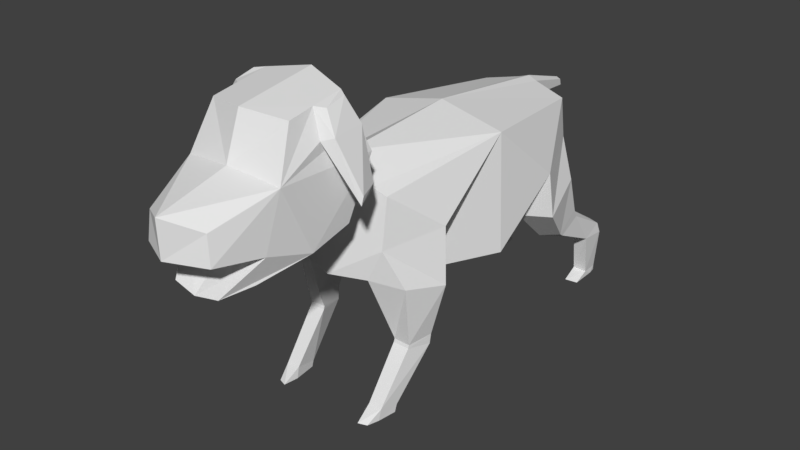 # Source: Popcorn.blend  (saved by Blender 2.77.0; exported with 4.5.12 LTS)
import bpy
from mathutils import Matrix  # noqa: F401  (used for matrix-valued properties, if any)

bpy.ops.wm.read_factory_settings(use_empty=True)
scene = bpy.context.scene
scene.name = 'Scene'

# ---- collections
col_collection_1 = bpy.data.collections.new('Collection 1'); scene.collection.children.link(col_collection_1)

# ---- world
world_world = bpy.data.worlds.new('World'); scene.world = world_world
world_world.color = (0.05088, 0.05088, 0.05088)
world_world.use_sun_shadow = False
world_world.sun_shadow_jitter_overblur = 0.0
world_world.cycles.sampling_method = 'MANUAL'

# ---- meshes
me_cube_001 = bpy.data.meshes.new('Cube.001')
me_cube_001.from_pydata([(0.1683, -0.1985, 0.3975), (0.1159, -0.3342, 0.3771), (0.1059, -0.175, 0.2677), (0.1827, 0.1632, 0.391), (0.08433, -0.3419, 0.3032), (0.1144, -0.3166, 0.4896), (0.0604, 0.348, 0.331), (0.1077, 0.3171, 0.508), (0.101, -0.2788, 0.1424), (0.115, 0.3222, 0.4126), (0.1179, 0.1436, 0.2741), (0.158, 0.0, 0.5358), (0.1701, 0.0, 0.2557), (0.1508, -0.3041, 0.288), (0.1812, -0.2111, 0.2705), (0.02459, 0.3321, 0.5263), (0.01179, 0.4606, 0.4926), (0.154, 0.3067, 0.3175), (0.1896, 0.1761, 0.2787), (0.02148, 0.339, 0.4888), (0.01044, 0.4665, 0.4766), (0.07978, -0.3216, 0.5025), (0.05813, -0.4182, 0.5563), (0.1261, -0.2051, 0.1493), (0.1397, -0.2789, 0.1406), (0.1518, -0.2201, 0.1458), (0.1008, -0.2814, 0.1345), (0.1395, -0.2814, 0.1328), (0.1508, -0.223, 0.1229), (0.1247, -0.2083, 0.1198), (0.1031, -0.3644, 0.0251), (0.1358, -0.3644, 0.02377), (0.14, -0.319, 0.01371), (0.1111, -0.3101, 0.01121), (0.1021, -0.3706, -0.0009348), (0.1347, -0.3707, -0.002277), (0.1394, -0.3242, -0.003852), (0.1107, -0.3148, -0.002676), (0.1071, -0.4065, -0.00101), (0.1272, -0.3987, -0.001959), (0.1144, 0.245, 0.1805), (0.11, 0.3537, 0.2375), (0.1647, 0.2581, 0.1938), (0.1509, 0.3396, 0.224), (0.1121, 0.368, 0.2075), (0.149, 0.3529, 0.2008), (0.1623, 0.2722, 0.1844), (0.1146, 0.2615, 0.1734), (0.1222, 0.4675, 0.1426), (0.1454, 0.4683, 0.1361), (0.1518, 0.4061, 0.1179), (0.1181, 0.4044, 0.1115), (0.1448, 0.4549, -0.002717), (0.1106, 0.4542, -0.001691), (0.1487, 0.4771, 0.1093), (0.1192, 0.4765, 0.1051), (0.1114, 0.4273, 0.01359), (0.1455, 0.4279, 0.01263), (0.1412, 0.4747, 0.009261), (0.1142, 0.4742, 0.01153), (0.1406, 0.476, -0.00349), (0.1136, 0.4756, -0.001173), (0.1454, 0.3895, -0.003857), (0.1146, 0.3835, -0.00283), (0.1223, -0.4348, 0.4813), (0.1212, -0.5305, 0.4577), (0.1165, -0.5983, 0.6102), (0.09567, -0.5503, 0.7135), (0.1282, -0.3746, 0.6093), (0.09483, -0.4178, 0.734), (0.08194, -0.7359, 0.4983), (0.07425, -0.7316, 0.5623), (0.1148, -0.3975, 0.6692), (0.09528, -0.4911, 0.7231), (0.1175, -0.4987, 0.6647), (0.1151, -0.431, 0.7313), (0.1155, -0.4771, 0.7204), (0.1392, -0.4129, 0.6775), (0.1418, -0.4859, 0.6729), (0.1874, -0.4714, 0.5502), (0.1602, -0.4089, 0.5571), (0.1867, -0.4647, 0.567), (0.1694, -0.4178, 0.5717), (0.1061, -0.6313, 0.4861), (0.08317, -0.6389, 0.4248), (0.05733, -0.7056, 0.4139), (-0.1683, -0.1985, 0.3975), (-0.1159, -0.3342, 0.3771), (-0.1059, -0.175, 0.2677), (-0.1827, 0.1632, 0.391), (-0.08433, -0.3419, 0.3032), (-0.1144, -0.3166, 0.4896), (-0.0604, 0.348, 0.331), (-0.1077, 0.3171, 0.508), (0.0, 0.3386, 0.5333), (0.0, 0.3599, 0.3209), (-0.101, -0.2788, 0.1424), (0.0, -0.3708, 0.3012), (-0.115, 0.3222, 0.4126), (-0.1179, 0.1436, 0.2741), (-0.158, 0.0, 0.5358), (-0.1701, 0.0, 0.2557), (0.0, 0.0, 0.5718), (0.0, 0.0, 0.2351), (-0.1508, -0.3041, 0.288), (-0.1812, -0.2111, 0.2705), (-0.02459, 0.3321, 0.5263), (-0.01179, 0.4606, 0.4926), (-0.154, 0.3067, 0.3175), (0.0, 0.3473, 0.4846), (-0.1896, 0.1761, 0.2787), (-0.02148, 0.339, 0.4888), (-0.01044, 0.4665, 0.4766), (0.0, 0.4705, 0.4752), (0.0, 0.463, 0.496), (0.0, -0.2983, 0.5495), (0.0, -0.351, 0.435), (-0.07978, -0.3216, 0.5025), (-0.05813, -0.4182, 0.5563), (0.0, -0.4389, 0.5651), (0.0, -0.3843, 0.5938), (0.0, -0.4434, 0.486), (-0.1261, -0.2051, 0.1493), (-0.1397, -0.2789, 0.1406), (-0.1518, -0.2201, 0.1458), (-0.1008, -0.2814, 0.1345), (-0.1395, -0.2814, 0.1328), (-0.1508, -0.223, 0.1229), (-0.1247, -0.2083, 0.1198), (-0.1031, -0.3644, 0.0251), (-0.1358, -0.3644, 0.02377), (-0.14, -0.319, 0.01371), (-0.1111, -0.3101, 0.01121), (-0.1021, -0.3706, -0.0009348), (-0.1347, -0.3707, -0.002277), (-0.1394, -0.3242, -0.003852), (-0.1107, -0.3148, -0.002676), (-0.1071, -0.4065, -0.00101), (-0.1272, -0.3987, -0.001959), (-0.1144, 0.245, 0.1805), (-0.11, 0.3537, 0.2375), (-0.1647, 0.2581, 0.1938), (-0.1509, 0.3396, 0.224), (-0.1121, 0.368, 0.2075), (-0.149, 0.3529, 0.2008), (-0.1623, 0.2722, 0.1844), (-0.1146, 0.2615, 0.1734), (-0.1222, 0.4675, 0.1426), (-0.1454, 0.4683, 0.1361), (-0.1518, 0.4061, 0.1179), (-0.1181, 0.4044, 0.1115), (-0.1448, 0.4549, -0.002717), (-0.1106, 0.4542, -0.001691), (-0.1487, 0.4771, 0.1093), (-0.1192, 0.4765, 0.1051), (-0.1114, 0.4273, 0.01359), (-0.1455, 0.4279, 0.01263), (-0.1412, 0.4747, 0.009261), (-0.1142, 0.4742, 0.01153), (-0.1406, 0.476, -0.00349), (-0.1136, 0.4756, -0.001173), (-0.1454, 0.3895, -0.003857), (-0.1146, 0.3835, -0.00283), (0.0, -0.3708, 0.4675), (0.0, -0.5343, 0.4439), (-0.1223, -0.4348, 0.4813), (-0.1212, -0.5305, 0.4577), (-0.1165, -0.5983, 0.6102), (-0.09567, -0.5503, 0.7135), (-0.1282, -0.3746, 0.6093), (-0.09483, -0.4178, 0.734), (0.0, -0.3936, 0.7518), (0.0, -0.3408, 0.6133), (0.0, -0.5771, 0.7246), (0.0, -0.6144, 0.6255), (-0.08194, -0.7359, 0.4983), (-0.07425, -0.7316, 0.5623), (0.0, -0.7777, 0.5862), (0.0, -0.7752, 0.5016), (-0.1148, -0.3975, 0.6692), (-0.09528, -0.4911, 0.7231), (-0.1175, -0.4987, 0.6647), (-0.1151, -0.431, 0.7313), (-0.1155, -0.4771, 0.7204), (-0.1392, -0.4129, 0.6775), (-0.1418, -0.4859, 0.6729), (-0.1874, -0.4714, 0.5502), (-0.1602, -0.4089, 0.5571), (-0.1867, -0.4647, 0.567), (-0.1694, -0.4178, 0.5717), (0.0, -0.6328, 0.4687), (-0.1061, -0.6313, 0.4861), (0.0, -0.6446, 0.4124), (-0.08317, -0.6389, 0.4248), (-0.05733, -0.7056, 0.4139), (0.0, -0.7114, 0.4051)], [], [(114, 16, 20, 113), (15, 19, 20, 16), (11, 0, 2, 12), (6, 9, 17), (103, 95, 6, 10, 12), (14, 0, 1, 13), (11, 7, 15, 94, 102), (1, 4, 13), (5, 21, 116, 97, 4, 1), (9, 3, 18, 17), (109, 19, 6, 95), (5, 11, 102, 115, 21), (2, 0, 14), (97, 103, 12, 2, 4), (7, 11, 3, 9), (6, 17, 43, 41), (3, 10, 18), (13, 4, 8, 24), (22, 120, 119), (94, 15, 16, 114), (19, 109, 113, 20), (21, 115, 120, 22), (116, 21, 22, 121), (121, 22, 119), (14, 13, 24, 25), (23, 25, 28, 29), (2, 14, 25, 23), (4, 2, 23, 8), (26, 29, 33, 30), (24, 8, 26, 27), (25, 24, 27, 28), (8, 23, 29, 26), (31, 30, 38, 39), (27, 26, 30, 31), (29, 28, 32, 33), (28, 27, 31, 32), (34, 37, 36, 35), (33, 32, 36, 37), (32, 31, 35, 36), (30, 33, 37, 34), (43, 42, 46, 45), (30, 34, 38), (34, 35, 39, 38), (35, 31, 39), (10, 6, 41, 40), (18, 10, 40, 42), (17, 18, 42, 43), (45, 46, 50, 49), (41, 43, 45, 44), (42, 40, 47, 46), (40, 41, 44, 47), (51, 48, 55), (44, 45, 49, 48), (47, 44, 48, 51), (46, 47, 51, 50), (56, 59, 61, 53), (55, 54, 58, 59), (49, 50, 54), (59, 58, 60, 61), (51, 55, 59, 56), (50, 51, 56, 57), (54, 50, 57, 58), (48, 49, 54, 55), (58, 57, 52, 60), (56, 53, 63), (61, 60, 52, 53), (72, 74, 66, 68), (52, 57, 62), (53, 52, 62, 63), (57, 56, 63, 62), (0, 11, 5, 1), (3, 11, 12, 10), (171, 69, 72, 68, 172), (69, 73, 76, 75), (71, 177, 178, 70), (172, 68, 64, 163), (68, 66, 65, 64), (67, 73, 69, 171, 173), (66, 174, 177, 71), (67, 173, 174, 66), (164, 163, 64, 65), (75, 76, 78, 77), (65, 66, 71, 70, 83), (83, 190, 195, 85), (78, 74, 79, 81), (72, 69, 75, 77), (73, 74, 78, 76), (79, 80, 82, 81), (77, 78, 81, 82), (74, 72, 80, 79), (72, 77, 82, 80), (190, 83, 70, 178), (192, 84, 85, 195), (65, 83, 85, 84), (164, 65, 84, 192), (114, 113, 112, 107), (106, 107, 112, 111), (100, 101, 88, 86), (92, 108, 98), (103, 101, 99, 92, 95), (105, 104, 87, 86), (100, 102, 94, 106, 93), (87, 104, 90), (91, 87, 90, 97, 116, 117), (98, 108, 110, 89), (109, 95, 92, 111), (91, 117, 115, 102, 100), (88, 105, 86), (97, 90, 88, 101, 103), (93, 98, 89, 100), (92, 140, 142, 108), (89, 110, 99), (104, 123, 96, 90), (118, 119, 120), (94, 114, 107, 106), (111, 112, 113, 109), (117, 118, 120, 115), (116, 121, 118, 117), (121, 119, 118), (105, 124, 123, 104), (122, 128, 127, 124), (88, 122, 124, 105), (90, 96, 122, 88), (125, 129, 132, 128), (123, 126, 125, 96), (124, 127, 126, 123), (96, 125, 128, 122), (130, 138, 137, 129), (126, 130, 129, 125), (128, 132, 131, 127), (127, 131, 130, 126), (133, 134, 135, 136), (132, 136, 135, 131), (131, 135, 134, 130), (129, 133, 136, 132), (142, 144, 145, 141), (129, 137, 133), (133, 137, 138, 134), (134, 138, 130), (99, 139, 140, 92), (110, 141, 139, 99), (108, 142, 141, 110), (144, 148, 149, 145), (140, 143, 144, 142), (141, 145, 146, 139), (139, 146, 143, 140), (150, 154, 147), (143, 147, 148, 144), (146, 150, 147, 143), (145, 149, 150, 146), (155, 152, 160, 158), (154, 158, 157, 153), (148, 153, 149), (158, 160, 159, 157), (150, 155, 158, 154), (149, 156, 155, 150), (153, 157, 156, 149), (147, 154, 153, 148), (157, 159, 151, 156), (155, 162, 152), (160, 152, 151, 159), (179, 169, 167, 181), (151, 161, 156), (152, 162, 161, 151), (156, 161, 162, 155), (86, 87, 91, 100), (89, 99, 101, 100), (171, 172, 169, 179, 170), (170, 182, 183, 180), (176, 175, 178, 177), (172, 163, 165, 169), (169, 165, 166, 167), (168, 173, 171, 170, 180), (167, 176, 177, 174), (168, 167, 174, 173), (164, 166, 165, 163), (182, 184, 185, 183), (166, 191, 175, 176, 167), (191, 194, 195, 190), (185, 188, 186, 181), (179, 184, 182, 170), (180, 183, 185, 181), (186, 188, 189, 187), (184, 189, 188, 185), (181, 186, 187, 179), (179, 187, 189, 184), (190, 178, 175, 191), (192, 195, 194, 193), (166, 193, 194, 191), (164, 192, 193, 166), (66, 74, 73, 67), (181, 167, 168, 180), (111, 98, 93, 106), (98, 111, 92), (6, 19, 9), (9, 19, 15, 7)])
_uv = me_cube_001.uv_layers.new(name='UVMap')
_uv.uv.foreach_set('vector', [0.06691, 0.6152, 0.07666, 0.5906, 0.0613, 0.5703, 0.03472, 0.567, 0.1446, 0.5488, 0.1115, 0.5117, 0.0613, 0.5703, 0.07666, 0.5906, 0.3404, 0.4269, 0.385, 0.2921, 0.3758, 0.2748, 0.2766, 0.2975, 0.7846, 0.904, 0.8256, 0.9678, 0.8424, 0.904, 0.2247, 0.2004, 0.06534, 0.3914, 0.1475, 0.3997, 0.2036, 0.365, 0.2766, 0.2975, 0.9082, 0.1152, 0.9309, 0.05503, 0.8282, 0.05503, 0.8452, 0.1152, 0.3404, 0.4269, 0.1764, 0.4833, 0.1446, 0.5488, 0.1685, 0.5734, 0.3957, 0.5347, 0.8282, 0.05503, 0.7952, 0.1152, 0.8452, 0.1152, 0.4857, 0.3211, 0.5264, 0.3218, 0.5323, 0.2536, 0.4653, 0.1785, 0.4272, 0.2486, 0.4336, 0.2616, 0.8256, 0.9678, 0.9277, 0.9678, 0.9239, 0.904, 0.8424, 0.904, 0.07033, 0.498, 0.1115, 0.5117, 0.1475, 0.3997, 0.06534, 0.3914, 0.4857, 0.3211, 0.3404, 0.4269, 0.3957, 0.5347, 0.549, 0.375, 0.5264, 0.3218, 0.9675, 0.1152, 0.9309, 0.05503, 0.9082, 0.1152, 0.4653, 0.1785, 0.2247, 0.2004, 0.2766, 0.2975, 0.3758, 0.2748, 0.4272, 0.2486, 0.1764, 0.4833, 0.3404, 0.4269, 0.215, 0.3857, 0.1612, 0.4177, 0.7846, 0.904, 0.8424, 0.904, 0.834, 0.8199, 0.7908, 0.8199, 0.9277, 0.9678, 0.9689, 0.904, 0.9239, 0.904, 0.8452, 0.1152, 0.7952, 0.1152, 0.8036, 0.2487, 0.8449, 0.2487, 0.5926, 0.3265, 0.6239, 0.3758, 0.6392, 0.322, 0.1685, 0.5734, 0.1446, 0.5488, 0.07666, 0.5906, 0.06691, 0.6152, 0.1115, 0.5117, 0.07033, 0.498, 0.03472, 0.567, 0.0613, 0.5703, 0.5264, 0.3218, 0.549, 0.375, 0.6239, 0.3758, 0.5926, 0.3265, 0.5323, 0.2536, 0.5264, 0.3218, 0.5926, 0.3265, 0.612, 0.2569, 0.612, 0.2569, 0.5926, 0.3265, 0.6392, 0.322, 0.9082, 0.1152, 0.8452, 0.1152, 0.8449, 0.2487, 0.9037, 0.2487, 0.9288, 0.2487, 0.9037, 0.2487, 0.9038, 0.2767, 0.9286, 0.2767, 0.9675, 0.1152, 0.9082, 0.1152, 0.9037, 0.2487, 0.9288, 0.2487, 0.7952, 0.1152, 0.6977, 0.1152, 0.7271, 0.2487, 0.8036, 0.2487, 0.804, 0.2767, 0.7262, 0.2767, 0.7472, 0.3834, 0.8024, 0.4089, 0.8449, 0.2487, 0.8036, 0.2487, 0.804, 0.2767, 0.8448, 0.2767, 0.9037, 0.2487, 0.8449, 0.2487, 0.8448, 0.2767, 0.9038, 0.2767, 0.8036, 0.2487, 0.7271, 0.2487, 0.7262, 0.2767, 0.804, 0.2767, 0.8392, 0.4096, 0.8024, 0.4089, 0.8115, 0.4762, 0.828, 0.4707, 0.8448, 0.2767, 0.804, 0.2767, 0.8024, 0.4089, 0.8392, 0.4096, 0.9286, 0.2767, 0.9038, 0.2767, 0.8882, 0.3903, 0.9223, 0.3896, 0.9038, 0.2767, 0.8448, 0.2767, 0.8392, 0.4096, 0.8882, 0.3903, 0.7927, 0.453, 0.7563, 0.4235, 0.7437, 0.4461, 0.7736, 0.472, 0.9223, 0.3896, 0.8882, 0.3903, 0.8792, 0.4342, 0.9045, 0.4296, 0.8882, 0.3903, 0.8392, 0.4096, 0.8461, 0.4552, 0.8792, 0.4342, 0.8024, 0.4089, 0.7472, 0.3834, 0.7563, 0.4235, 0.7927, 0.453, 0.834, 0.8199, 0.9019, 0.8199, 0.8977, 0.8018, 0.8325, 0.8018, 0.8024, 0.4089, 0.7927, 0.453, 0.8115, 0.4762, 0.7927, 0.453, 0.7736, 0.472, 0.7949, 0.484, 0.8115, 0.4762, 0.8461, 0.4552, 0.8392, 0.4096, 0.828, 0.4707, 0.6232, 0.904, 0.7846, 0.904, 0.7908, 0.8199, 0.6846, 0.8199, 0.9239, 0.904, 0.9689, 0.904, 0.9354, 0.8199, 0.9019, 0.8199, 0.8424, 0.904, 0.9239, 0.904, 0.9019, 0.8199, 0.834, 0.8199, 0.8325, 0.8018, 0.8977, 0.8018, 0.8802, 0.7166, 0.8068, 0.7166, 0.7908, 0.8199, 0.834, 0.8199, 0.8325, 0.8018, 0.7919, 0.8018, 0.9019, 0.8199, 0.9354, 0.8199, 0.9305, 0.8018, 0.8977, 0.8018, 0.6846, 0.8199, 0.7908, 0.8199, 0.7919, 0.8018, 0.6907, 0.8018, 0.7119, 0.7166, 0.7845, 0.7166, 0.7866, 0.6936, 0.7919, 0.8018, 0.8325, 0.8018, 0.8068, 0.7166, 0.7845, 0.7166, 0.6907, 0.8018, 0.7919, 0.8018, 0.7845, 0.7166, 0.7119, 0.7166, 0.8977, 0.8018, 0.9305, 0.8018, 0.9246, 0.7166, 0.8802, 0.7166, 0.7409, 0.6155, 0.7838, 0.6155, 0.7811, 0.5783, 0.7617, 0.5783, 0.7866, 0.6936, 0.8088, 0.6928, 0.8104, 0.6155, 0.7838, 0.6155, 0.8068, 0.7166, 0.8802, 0.7166, 0.8088, 0.6928, 0.7838, 0.6155, 0.8104, 0.6155, 0.8062, 0.5783, 0.7811, 0.5783, 0.7119, 0.7166, 0.7866, 0.6936, 0.7838, 0.6155, 0.7409, 0.6155, 0.8802, 0.7166, 0.9246, 0.7166, 0.911, 0.6155, 0.8684, 0.6155, 0.8088, 0.6928, 0.8802, 0.7166, 0.8684, 0.6155, 0.8104, 0.6155, 0.7845, 0.7166, 0.8068, 0.7166, 0.8088, 0.6928, 0.7866, 0.6936, 0.8104, 0.6155, 0.8684, 0.6155, 0.8269, 0.5783, 0.8062, 0.5783, 0.7409, 0.6155, 0.7617, 0.5783, 0.6958, 0.5783, 0.7811, 0.5783, 0.7777, 0.5649, 0.7565, 0.5649, 0.7617, 0.5783, 0.4611, 0.9249, 0.4332, 0.9398, 0.3604, 0.7647, 0.4821, 0.9094, 0.8269, 0.5783, 0.8684, 0.6155, 0.9011, 0.5783, 0.7617, 0.5783, 0.7565, 0.5649, 0.6944, 0.5649, 0.6958, 0.5783, 0.8684, 0.6155, 0.911, 0.6155, 0.9404, 0.5928, 0.9011, 0.5783, 0.385, 0.2921, 0.3404, 0.4269, 0.4857, 0.3211, 0.4336, 0.2616, 0.215, 0.3857, 0.3404, 0.4269, 0.2766, 0.2975, 0.2036, 0.365, 0.02482, 0.0299, 0.05339, 0.1457, 0.09616, 0.1406, 0.1352, 0.1322, 0.1076, 0.0299, 0.5329, 0.7011, 0.4474, 0.638, 0.483, 0.6269, 0.5279, 0.666, 0.3202, 0.6625, 0.2675, 0.6597, 0.2668, 0.61, 0.3309, 0.6178, 0.1076, 0.0299, 0.1352, 0.1322, 0.2193, 0.1132, 0.195, 0.0299, 0.4821, 0.9094, 0.3604, 0.7647, 0.4755, 0.7206, 0.5125, 0.7795, 0.338, 0.8469, 0.3431, 0.9222, 0.3471, 0.963, 0.2723, 0.9872, 0.27, 0.8403, 0.3604, 0.7647, 0.2689, 0.7637, 0.2675, 0.6597, 0.3202, 0.6625, 0.338, 0.8469, 0.27, 0.8403, 0.2689, 0.7637, 0.3604, 0.7647, 0.2942, 0.0299, 0.195, 0.0299, 0.2193, 0.1132, 0.2788, 0.1216, 0.5279, 0.666, 0.483, 0.6269, 0.508, 0.5585, 0.5859, 0.6147, 0.4755, 0.7206, 0.3604, 0.7647, 0.3202, 0.6625, 0.3538, 0.6309, 0.4106, 0.683, 0.6108, 0.07674, 0.5598, 0.1673, 0.6407, 0.2239, 0.6647, 0.1731, 0.508, 0.5585, 0.4678, 0.5427, 0.6113, 0.4106, 0.6075, 0.4379, 0.622, 0.6436, 0.5329, 0.7011, 0.5279, 0.666, 0.5859, 0.6147, 0.4474, 0.638, 0.4678, 0.5427, 0.508, 0.5585, 0.483, 0.6269, 0.6113, 0.4106, 0.6893, 0.4774, 0.6607, 0.4837, 0.6075, 0.4379, 0.5859, 0.6147, 0.508, 0.5585, 0.6075, 0.4379, 0.6607, 0.4837, 0.04316, 0.1785, 0.1239, 0.1963, 0.08873, 0.2891, 0.03282, 0.2898, 0.622, 0.6436, 0.5859, 0.6147, 0.6607, 0.4837, 0.6893, 0.4774, 0.5598, 0.1673, 0.6108, 0.07674, 0.5106, 0.04765, 0.4386, 0.09773, 0.3629, 0.0299, 0.3484, 0.1081, 0.3908, 0.1026, 0.4025, 0.0299, 0.2788, 0.1216, 0.338, 0.1457, 0.3908, 0.1026, 0.3484, 0.1081, 0.2942, 0.0299, 0.2788, 0.1216, 0.3484, 0.1081, 0.3629, 0.0299, 0.06692, 0.6152, 0.03473, 0.5671, 0.06129, 0.5704, 0.07665, 0.5907, 0.1447, 0.5488, 0.07665, 0.5907, 0.06129, 0.5704, 0.1115, 0.5117, 0.3405, 0.4269, 0.2766, 0.2975, 0.3758, 0.2748, 0.385, 0.2921, 0.7843, 0.904, 0.8422, 0.904, 0.8254, 0.9678, 0.2247, 0.2004, 0.2766, 0.2975, 0.2036, 0.365, 0.1475, 0.3997, 0.06535, 0.3914, 0.9091, 0.1152, 0.8461, 0.1152, 0.8291, 0.05466, 0.9318, 0.05466, 0.3405, 0.4269, 0.3957, 0.5347, 0.1685, 0.5735, 0.1447, 0.5488, 0.1764, 0.4833, 0.8291, 0.05466, 0.8461, 0.1152, 0.7961, 0.1152, 0.4857, 0.3211, 0.4336, 0.2616, 0.4272, 0.2486, 0.4653, 0.1785, 0.5323, 0.2537, 0.5264, 0.3218, 0.8254, 0.9678, 0.8422, 0.904, 0.9236, 0.904, 0.9274, 0.9678, 0.07033, 0.4981, 0.06535, 0.3914, 0.1475, 0.3997, 0.1115, 0.5117, 0.4857, 0.3211, 0.5264, 0.3218, 0.549, 0.375, 0.3957, 0.5347, 0.3405, 0.4269, 0.9684, 0.1152, 0.9091, 0.1152, 0.9318, 0.05466, 0.4653, 0.1785, 0.4272, 0.2486, 0.3758, 0.2748, 0.2766, 0.2975, 0.2247, 0.2004, 0.1764, 0.4833, 0.1612, 0.4177, 0.215, 0.3857, 0.3405, 0.4269, 0.7843, 0.904, 0.7905, 0.8199, 0.8337, 0.8199, 0.8422, 0.904, 0.9274, 0.9678, 0.9236, 0.904, 0.9686, 0.904, 0.8461, 0.1152, 0.8458, 0.2487, 0.8045, 0.2487, 0.7961, 0.1152, 0.5926, 0.3265, 0.6392, 0.322, 0.6239, 0.3759, 0.1685, 0.5735, 0.06692, 0.6152, 0.07665, 0.5907, 0.1447, 0.5488, 0.1115, 0.5117, 0.06129, 0.5704, 0.03473, 0.5671, 0.07033, 0.4981, 0.5264, 0.3218, 0.5926, 0.3265, 0.6239, 0.3759, 0.549, 0.375, 0.5323, 0.2537, 0.612, 0.2569, 0.5926, 0.3265, 0.5264, 0.3218, 0.612, 0.2569, 0.6392, 0.322, 0.5926, 0.3265, 0.9091, 0.1152, 0.9045, 0.2487, 0.8458, 0.2487, 0.8461, 0.1152, 0.9297, 0.2487, 0.9295, 0.2767, 0.9046, 0.2767, 0.9045, 0.2487, 0.9684, 0.1152, 0.9297, 0.2487, 0.9045, 0.2487, 0.9091, 0.1152, 0.7961, 0.1152, 0.8045, 0.2487, 0.7279, 0.2487, 0.6986, 0.1152, 0.8049, 0.2767, 0.8035, 0.4084, 0.7482, 0.3829, 0.7271, 0.2767, 0.8458, 0.2487, 0.8457, 0.2767, 0.8049, 0.2767, 0.8045, 0.2487, 0.9045, 0.2487, 0.9046, 0.2767, 0.8457, 0.2767, 0.8458, 0.2487, 0.8045, 0.2487, 0.8049, 0.2767, 0.7271, 0.2767, 0.7279, 0.2487, 0.8403, 0.4092, 0.8289, 0.4703, 0.8124, 0.4758, 0.8035, 0.4084, 0.8457, 0.2767, 0.8403, 0.4092, 0.8035, 0.4084, 0.8049, 0.2767, 0.9295, 0.2767, 0.9234, 0.3892, 0.8893, 0.3898, 0.9046, 0.2767, 0.9046, 0.2767, 0.8893, 0.3898, 0.8403, 0.4092, 0.8457, 0.2767, 0.7936, 0.4526, 0.7745, 0.4716, 0.7446, 0.4458, 0.7572, 0.4231, 0.9234, 0.3892, 0.9054, 0.4292, 0.8801, 0.4338, 0.8893, 0.3898, 0.8893, 0.3898, 0.8801, 0.4338, 0.8469, 0.4548, 0.8403, 0.4092, 0.8035, 0.4084, 0.7936, 0.4526, 0.7572, 0.4231, 0.7482, 0.3829, 0.8337, 0.8199, 0.8322, 0.8018, 0.8974, 0.8018, 0.9016, 0.8199, 0.8035, 0.4084, 0.8124, 0.4758, 0.7936, 0.4526, 0.7936, 0.4526, 0.8124, 0.4758, 0.7958, 0.4836, 0.7745, 0.4716, 0.8469, 0.4548, 0.8289, 0.4703, 0.8403, 0.4092, 0.6229, 0.904, 0.6843, 0.8199, 0.7905, 0.8199, 0.7843, 0.904, 0.9236, 0.904, 0.9016, 0.8199, 0.9351, 0.8199, 0.9686, 0.904, 0.8422, 0.904, 0.8337, 0.8199, 0.9016, 0.8199, 0.9236, 0.904, 0.8322, 0.8018, 0.8063, 0.7166, 0.8797, 0.7166, 0.8974, 0.8018, 0.7905, 0.8199, 0.7916, 0.8018, 0.8322, 0.8018, 0.8337, 0.8199, 0.9016, 0.8199, 0.8974, 0.8018, 0.9302, 0.8018, 0.9351, 0.8199, 0.6843, 0.8199, 0.6904, 0.8018, 0.7916, 0.8018, 0.7905, 0.8199, 0.7113, 0.7166, 0.7862, 0.6937, 0.784, 0.7166, 0.7916, 0.8018, 0.784, 0.7166, 0.8063, 0.7166, 0.8322, 0.8018, 0.6904, 0.8018, 0.7113, 0.7166, 0.784, 0.7166, 0.7916, 0.8018, 0.8974, 0.8018, 0.8797, 0.7166, 0.9241, 0.7166, 0.9302, 0.8018, 0.7405, 0.6155, 0.7613, 0.5783, 0.7807, 0.5783, 0.7834, 0.6155, 0.7862, 0.6937, 0.7834, 0.6155, 0.81, 0.6155, 0.8084, 0.6928, 0.8063, 0.7166, 0.8084, 0.6928, 0.8797, 0.7166, 0.7834, 0.6155, 0.7807, 0.5783, 0.8058, 0.5783, 0.81, 0.6155, 0.7113, 0.7166, 0.7405, 0.6155, 0.7834, 0.6155, 0.7862, 0.6937, 0.8797, 0.7166, 0.868, 0.6155, 0.9106, 0.6155, 0.9241, 0.7166, 0.8084, 0.6928, 0.81, 0.6155, 0.868, 0.6155, 0.8797, 0.7166, 0.784, 0.7166, 0.7862, 0.6937, 0.8084, 0.6928, 0.8063, 0.7166, 0.81, 0.6155, 0.8058, 0.5783, 0.8265, 0.5783, 0.868, 0.6155, 0.7405, 0.6155, 0.6954, 0.5783, 0.7613, 0.5783, 0.7807, 0.5783, 0.7613, 0.5783, 0.7561, 0.5649, 0.7773, 0.5649, 0.08918, 0.9305, 0.0577, 0.9169, 0.1775, 0.7672, 0.123, 0.9488, 0.8265, 0.5783, 0.9007, 0.5783, 0.868, 0.6155, 0.7613, 0.5783, 0.6954, 0.5783, 0.694, 0.5649, 0.7561, 0.5649, 0.868, 0.6155, 0.9007, 0.5783, 0.94, 0.592, 0.9106, 0.6155, 0.385, 0.2921, 0.4336, 0.2616, 0.4857, 0.3211, 0.3405, 0.4269, 0.215, 0.3857, 0.2036, 0.365, 0.2766, 0.2975, 0.3405, 0.4269, 0.02451, 0.0299, 0.1073, 0.0299, 0.1349, 0.1316, 0.09586, 0.14, 0.05309, 0.1451, 0.5316, 0.7002, 0.5279, 0.666, 0.483, 0.6269, 0.4466, 0.6363, 0.2148, 0.6639, 0.2028, 0.6195, 0.2668, 0.61, 0.2675, 0.6597, 0.1073, 0.0299, 0.1947, 0.0299, 0.219, 0.1126, 0.1349, 0.1316, 0.0577, 0.9169, 0.02588, 0.7863, 0.06115, 0.7263, 0.1775, 0.7672, 0.2022, 0.8488, 0.27, 0.8403, 0.2723, 0.9872, 0.1969, 0.9651, 0.1991, 0.9243, 0.1775, 0.7672, 0.2148, 0.6639, 0.2675, 0.6597, 0.2689, 0.7637, 0.2022, 0.8488, 0.1775, 0.7672, 0.2689, 0.7637, 0.27, 0.8403, 0.2939, 0.0299, 0.2785, 0.121, 0.219, 0.1126, 0.1947, 0.0299, 0.5279, 0.666, 0.5859, 0.6147, 0.508, 0.5585, 0.483, 0.6269, 0.06115, 0.7263, 0.125, 0.687, 0.1803, 0.6333, 0.2148, 0.6639, 0.1775, 0.7672, 0.6099, 0.07677, 0.6622, 0.174, 0.6374, 0.2244, 0.5598, 0.1673, 0.508, 0.5585, 0.6075, 0.4379, 0.6124, 0.4103, 0.4678, 0.5412, 0.6211, 0.6434, 0.5859, 0.6147, 0.5279, 0.666, 0.5316, 0.7002, 0.4466, 0.6363, 0.483, 0.6269, 0.508, 0.5585, 0.4678, 0.5412, 0.6124, 0.4103, 0.6075, 0.4379, 0.6607, 0.4837, 0.6899, 0.4778, 0.5859, 0.6147, 0.6607, 0.4837, 0.6075, 0.4379, 0.508, 0.5585, 0.04238, 0.1797, 0.03316, 0.2911, 0.08906, 0.2898, 0.1233, 0.1967, 0.6211, 0.6434, 0.6899, 0.4778, 0.6607, 0.4837, 0.5859, 0.6147, 0.5598, 0.1673, 0.4374, 0.09495, 0.5102, 0.04605, 0.6099, 0.07677, 0.3626, 0.0299, 0.4022, 0.0299, 0.3905, 0.102, 0.3481, 0.1075, 0.2785, 0.121, 0.3481, 0.1075, 0.3905, 0.102, 0.3377, 0.1451, 0.2939, 0.0299, 0.3626, 0.0299, 0.3481, 0.1075, 0.2785, 0.121, 0.3604, 0.7647, 0.4332, 0.9398, 0.3698, 0.9459, 0.338, 0.8469, 0.123, 0.9488, 0.1775, 0.7672, 0.2022, 0.8488, 0.1744, 0.9511, 0.1115, 0.5117, 0.1612, 0.4177, 0.1764, 0.4833, 0.1447, 0.5488, 0.1612, 0.4177, 0.1115, 0.5117, 0.1475, 0.3997, 0.1475, 0.3997, 0.1115, 0.5117, 0.1612, 0.4177, 0.1612, 0.4177, 0.1115, 0.5117, 0.1446, 0.5488, 0.1764, 0.4833])
me_cube_001.use_remesh_preserve_volume = False
me_cube_001.use_remesh_preserve_attributes = False
me_cube_001.use_mirror_vertex_groups = False
me_cube_001.update()
arm_armature = bpy.data.armatures.new('Armature')  # bones are not reproduced

# ---- objects
ob_armature = bpy.data.objects.new('Armature', arm_armature)
ob_popcorn = bpy.data.objects.new('Popcorn', me_cube_001)

# ---- transforms, parenting, visibility, modifiers, constraints
ob_armature.location = (0.0, 0.0, 0.0)
ob_armature.show_in_front = True
ob_armature.lineart.crease_threshold = 0.0
ob_popcorn.parent = ob_armature
ob_popcorn.location = (0.0, 0.0, 0.0)
ob_popcorn.lineart.crease_threshold = 0.0
_vg = ob_popcorn.vertex_groups.new(name='root')
for _i, _w in zip([2, 3, 10, 11, 12, 14, 18, 88, 89, 99, 100, 101, 102, 103, 105, 110], [0.1724, 0.05623, 0.2649, 0.313, 0.6228, 0.01658, 0.06503, 0.1724, 0.0563, 0.2649, 0.3138, 0.6228, 0.3318, 0.9995, 0.01659, 0.06504]): _vg.add([_i], _w, 'REPLACE')
_vg = ob_popcorn.vertex_groups.new(name='front')
for _i, _w in zip([0, 1, 5, 11, 21, 22, 86, 87, 91, 97, 100, 102, 115, 116, 117, 118, 121], [0.02252, 0.0759, 0.6633, 0.3052, 0.7151, 0.07056, 0.02353, 0.07741, 0.6744, 0.03883, 0.3072, 0.3318, 0.07843, 0.7117, 0.7338, 0.07218, 0.1132]): _vg.add([_i], _w, 'REPLACE')
_vg = ob_popcorn.vertex_groups.new(name='neck')
for _i, _w in zip([5, 21, 22, 64, 65, 68, 72, 91, 115, 116, 117, 118, 120, 121, 163, 164, 165, 166, 169, 172], [0.1104, 0.1869, 0.7938, 0.2378, 0.06285, 0.1097, 0.02833, 0.1038, 0.9003, 0.1069, 0.1759, 0.7929, 0.8757, 0.7449, 0.834, 0.01913, 0.2429, 0.06398, 0.1247, 0.2648]): _vg.add([_i], _w, 'REPLACE')
_vg = ob_popcorn.vertex_groups.new(name='head')
for _i, _w in zip([22, 66, 67, 69, 72, 73, 74, 75, 76, 118, 119, 120, 121, 167, 168, 169, 170, 171, 172, 173, 174, 180, 181, 182, 183], [0.126, 0.05139, 0.4602, 0.08241, 0.006218, 0.171, 0.006303, 0.05814, 0.08464, 0.126, 0.9991, 0.1018, 0.1163, 0.04978, 0.5259, 0.006313, 0.08854, 0.479, 0.08838, 0.7535, 0.07275, 0.1949, 0.03682, 0.0632, 0.09625]): _vg.add([_i], _w, 'REPLACE')
_vg = ob_popcorn.vertex_groups.new(name='ears.R')
for _i, _w in zip([64, 65, 66, 67, 68, 69, 72, 73, 74, 75, 76, 77, 78, 79, 80, 81, 82, 83, 163, 165, 169, 170, 171, 172, 173], [0.2525, 0.06228, 0.1552, 0.3492, 0.7177, 0.9063, 0.8765, 0.794, 0.8358, 0.9282, 0.8922, 0.9664, 0.9518, 0.996, 0.9976, 0.9942, 0.998, 0.001536, 0.01986, 0.006023, 0.0653, 0.03061, 0.2482, 0.2883, 0.07101]): _vg.add([_i], _w, 'REPLACE')
_vg = ob_popcorn.vertex_groups.new(name='ears.L')
for _i, _w in zip([68, 69, 72, 163, 165, 166, 167, 168, 169, 170, 171, 172, 173, 179, 180, 181, 182, 183, 184, 185, 186, 187, 188, 189], [0.05441, 0.01387, 0.009448, 0.01506, 0.2223, 0.05553, 0.1477, 0.3118, 0.6304, 0.8588, 0.2391, 0.2845, 0.06161, 0.9354, 0.7331, 0.8263, 0.9013, 0.8609, 0.977, 0.9489, 0.9959, 0.9981, 0.9939, 0.9987]): _vg.add([_i], _w, 'REPLACE')
_vg = ob_popcorn.vertex_groups.new(name='nose')
for _i, _w in zip([64, 65, 66, 67, 70, 71, 74, 83, 84, 85, 165, 166, 167, 168, 169, 173, 174, 175, 176, 177, 178, 180, 181, 185, 190, 191, 193], [0.0373, 0.0865, 0.6644, 0.1494, 0.8029, 0.9039, 0.09879, 0.179, 0.03406, 0.0009837, 0.04689, 0.08594, 0.6712, 0.1246, 0.005647, 0.1069, 0.86, 0.8074, 0.9036, 0.9894, 0.9346, 0.03611, 0.09876, 0.001027, 0.05259, 0.168, 0.03189]): _vg.add([_i], _w, 'REPLACE')
_vg = ob_popcorn.vertex_groups.new(name='jaws')
for _i, _w in zip([64, 65, 66, 68, 70, 71, 72, 83, 84, 85, 163, 164, 165, 166, 167, 169, 172, 175, 176, 178, 190, 191, 192, 193, 194, 195], [0.4373, 0.7768, 0.1207, 0.1002, 0.1885, 0.0645, 0.01488, 0.777, 0.9138, 0.9768, 0.08558, 0.9388, 0.4463, 0.7808, 0.1204, 0.1237, 0.06569, 0.1805, 0.07147, 0.06194, 0.9434, 0.7919, 0.9953, 0.9162, 0.979, 1.001]): _vg.add([_i], _w, 'REPLACE')
_vg = ob_popcorn.vertex_groups.new(name='leg_front01.R')
for _i, _w in zip([0, 1, 2, 4, 5, 10, 11, 12, 13, 14, 21, 97, 116], [0.8949, 0.778, 0.5573, 0.4814, 0.2026, 0.01212, 0.01702, 0.07255, 0.01954, 0.1739, 0.08913, 0.2496, 0.05027]): _vg.add([_i], _w, 'REPLACE')
_vg = ob_popcorn.vertex_groups.new(name='leg_front02.R')
for _i, _w in zip([0, 1, 2, 4, 8, 12, 13, 14, 23, 24, 25, 26, 27, 28, 29, 97, 116], [0.01065, 0.1116, 0.2007, 0.4789, 0.6072, 0.001024, 0.9526, 0.7564, 0.5014, 0.1744, 0.8235, 0.2299, 0.08153, 0.09753, 0.07777, 0.2302, 0.02058]): _vg.add([_i], _w, 'REPLACE')
_vg = ob_popcorn.vertex_groups.new(name='leg_front03.R')
for _i, _w in zip([2, 8, 14, 23, 24, 25, 26, 27, 28, 29, 30, 31, 32, 33, 34, 36, 37], [0.03582, 0.374, 0.00745, 0.4849, 0.8094, 0.1736, 0.7522, 0.8815, 0.9205, 0.9231, 0.06629, 0.07145, 0.9078, 0.9412, 0.00607, 0.5472, 0.585]): _vg.add([_i], _w, 'REPLACE')
_vg = ob_popcorn.vertex_groups.new(name='foot_front.R')
for _i, _w in zip([27, 30, 31, 32, 33, 34, 35, 36, 37, 38, 39], [0.0205, 0.9321, 0.9283, 0.09034, 0.0558, 0.9717, 0.979, 0.4524, 0.4143, 0.9976, 0.9985]): _vg.add([_i], _w, 'REPLACE')
_vg = ob_popcorn.vertex_groups.new(name='leg_front01.L')
for _i, _w in zip([86, 87, 88, 90, 91, 97, 99, 100, 101, 104, 105, 116, 117], [0.8947, 0.7774, 0.5573, 0.4814, 0.1983, 0.2498, 0.01207, 0.01528, 0.0725, 0.01952, 0.1739, 0.04846, 0.08187]): _vg.add([_i], _w, 'REPLACE')
_vg = ob_popcorn.vertex_groups.new(name='leg_front02.L')
for _i, _w in zip([86, 87, 88, 90, 96, 97, 101, 104, 105, 116, 122, 123, 124, 125, 126, 127, 128], [0.01063, 0.1116, 0.2007, 0.4789, 0.6072, 0.2303, 0.001023, 0.9526, 0.7564, 0.02039, 0.5014, 0.1744, 0.8235, 0.2299, 0.08153, 0.09753, 0.07777]): _vg.add([_i], _w, 'REPLACE')
_vg = ob_popcorn.vertex_groups.new(name='leg_front03.L')
for _i, _w in zip([88, 96, 105, 122, 123, 124, 125, 126, 127, 128, 129, 130, 131, 132, 133, 135, 136], [0.03582, 0.374, 0.00745, 0.4849, 0.8094, 0.1736, 0.7522, 0.8815, 0.9205, 0.9231, 0.06629, 0.07145, 0.9078, 0.9412, 0.00607, 0.5472, 0.585]): _vg.add([_i], _w, 'REPLACE')
_vg = ob_popcorn.vertex_groups.new(name='foot_front.L')
for _i, _w in zip([126, 129, 130, 131, 132, 133, 134, 135, 136, 137, 138], [0.0205, 0.9321, 0.9283, 0.09034, 0.0558, 0.9717, 0.979, 0.4524, 0.4143, 0.9976, 0.9985]): _vg.add([_i], _w, 'REPLACE')
_vg = ob_popcorn.vertex_groups.new(name='back')
for _i, _w in zip([3, 6, 7, 9, 10, 11, 15, 19, 89, 92, 93, 94, 95, 98, 99, 100, 102, 106, 109, 111], [0.06643, 0.1748, 0.7781, 0.2135, 0.09101, 0.3083, 0.8914, 0.9517, 0.06676, 0.1746, 0.7871, 0.391, 0.3709, 0.2114, 0.09106, 0.3092, 0.3335, 0.8859, 0.9627, 0.9612]): _vg.add([_i], _w, 'REPLACE')
_vg = ob_popcorn.vertex_groups.new(name='tail')
for _i, _w in zip([7, 15, 16, 20, 94, 106, 107, 112, 113, 114], [0.004526, 0.1009, 0.9867, 0.9946, 0.6071, 0.1027, 0.9867, 0.9945, 1.007, 0.9941]): _vg.add([_i], _w, 'REPLACE')
_vg = ob_popcorn.vertex_groups.new(name='leg_back01.R')
for _i, _w in zip([3, 6, 7, 9, 10, 11, 12, 17, 18, 40, 41, 42, 43, 44, 45, 46, 47, 92, 95, 99], [0.8354, 0.6796, 0.1686, 0.7539, 0.4808, 0.02369, 0.2871, 0.9187, 0.8392, 0.5277, 0.6789, 0.7545, 0.166, 0.1104, 0.02541, 0.5277, 0.4791, 0.1286, 0.3412, 0.07243]): _vg.add([_i], _w, 'REPLACE')
_vg = ob_popcorn.vertex_groups.new(name='leg_back02.R')
for _i, _w in zip([10, 17, 18, 40, 41, 42, 43, 44, 45, 46, 47, 48, 49, 50, 51, 54, 55], [0.02158, 0.04473, 0.02799, 0.4426, 0.2803, 0.2319, 0.8279, 0.8423, 0.9223, 0.465, 0.4938, 0.3959, 0.1305, 0.04689, 0.04803, 0.01634, 0.04456]): _vg.add([_i], _w, 'REPLACE')
_vg = ob_popcorn.vertex_groups.new(name='leg_back03.R')
for _i, _w in zip([44, 45, 48, 49, 50, 51, 52, 53, 54, 55, 56, 58, 59, 60, 61], [0.03578, 0.02835, 0.6099, 0.8629, 0.9369, 0.9156, 0.05816, 0.106, 0.9235, 0.9126, 0.03645, 0.4792, 0.4776, 0.4264, 0.41]): _vg.add([_i], _w, 'REPLACE')
_vg = ob_popcorn.vertex_groups.new(name='foot_back.R')
for _i, _w in zip([52, 53, 54, 55, 56, 57, 58, 59, 60, 61, 62, 63], [0.9417, 0.8936, 0.03758, 0.0308, 0.9554, 0.9798, 0.5205, 0.5218, 0.5735, 0.5899, 0.9969, 0.9957]): _vg.add([_i], _w, 'REPLACE')
_vg = ob_popcorn.vertex_groups.new(name='leg_back01.L')
for _i, _w in zip([6, 10, 89, 92, 93, 95, 98, 99, 100, 101, 108, 110, 139, 140, 141, 142, 143, 144, 145, 146], [0.1284, 0.07238, 0.8349, 0.6791, 0.1615, 0.341, 0.751, 0.4806, 0.02142, 0.287, 0.9185, 0.8392, 0.5277, 0.6789, 0.7545, 0.166, 0.1103, 0.02541, 0.5277, 0.4791]): _vg.add([_i], _w, 'REPLACE')
_vg = ob_popcorn.vertex_groups.new(name='leg_back02.L')
for _i, _w in zip([99, 108, 110, 139, 140, 141, 142, 143, 144, 145, 146, 147, 148, 149, 150, 153, 154], [0.02159, 0.04481, 0.02796, 0.4426, 0.2803, 0.2319, 0.8279, 0.8423, 0.9223, 0.465, 0.4938, 0.3959, 0.1305, 0.04689, 0.04803, 0.01634, 0.04456]): _vg.add([_i], _w, 'REPLACE')
_vg = ob_popcorn.vertex_groups.new(name='leg_back03.L')
for _i, _w in zip([143, 144, 147, 148, 149, 150, 151, 152, 153, 154, 155, 157, 158, 159, 160], [0.03578, 0.02835, 0.6099, 0.8629, 0.9369, 0.9156, 0.05816, 0.106, 0.9235, 0.9126, 0.03645, 0.4792, 0.4776, 0.4264, 0.41]): _vg.add([_i], _w, 'REPLACE')
_vg = ob_popcorn.vertex_groups.new(name='foot_back.L')
for _i, _w in zip([151, 152, 153, 154, 155, 156, 157, 158, 159, 160, 161, 162], [0.9417, 0.8936, 0.03758, 0.0308, 0.9554, 0.9798, 0.5205, 0.5218, 0.5735, 0.5899, 0.9969, 0.9957]): _vg.add([_i], _w, 'REPLACE')
_m = ob_popcorn.modifiers.new('Armature', 'ARMATURE')
_m.object = ob_armature

# ---- collection membership
col_collection_1.objects.link(ob_armature)
col_collection_1.objects.link(ob_popcorn)

# ---- scene / render settings (as saved in the file)
scene.frame_start = 1; scene.frame_end = 30; scene.frame_set(0)
scene.render.engine = 'BLENDER_EEVEE_NEXT'
scene.render.resolution_percentage = 50
scene.render.dither_intensity = 0.0
scene.cycles.use_denoising = False
scene.cycles.samples = 128
scene.cycles.sampling_pattern = 'TABULATED_SOBOL'
scene.cycles.light_sampling_threshold = 0.0
scene.cycles.use_adaptive_sampling = False
scene.cycles.use_light_tree = False
scene.cycles.blur_glossy = 0.0
scene.cycles.sample_clamp_indirect = 0.0
scene.view_settings.view_transform = 'Standard'
bpy.context.view_layer.update()

# ---- added for rendering (the .blend has no active camera and no usable light): camera, sun
cam_auto = bpy.data.cameras.new('AutoCamera')
cam_auto.lens = 50.0
cam_auto.sensor_width = 36.0
cam_auto.clip_end = 1000.0
ob_auto_camera = bpy.data.objects.new('AutoCamera', cam_auto)
scene.collection.objects.link(ob_auto_camera)
ob_auto_camera.location = (1.37043, -1.78479, 1.41807)
ob_auto_camera.rotation_euler = (1.09748, -7.21219e-08, 0.694738)
scene.camera = ob_auto_camera
light_auto_sun = bpy.data.lights.new('AutoSun', 'SUN')
light_auto_sun.energy = 3.0
light_auto_sun.angle = 0.0523599
ob_auto_sun = bpy.data.objects.new('AutoSun', light_auto_sun)
scene.collection.objects.link(ob_auto_sun)
ob_auto_sun.rotation_euler = (0.872665, 0.174533, 0.523599)
bpy.context.view_layer.update()

